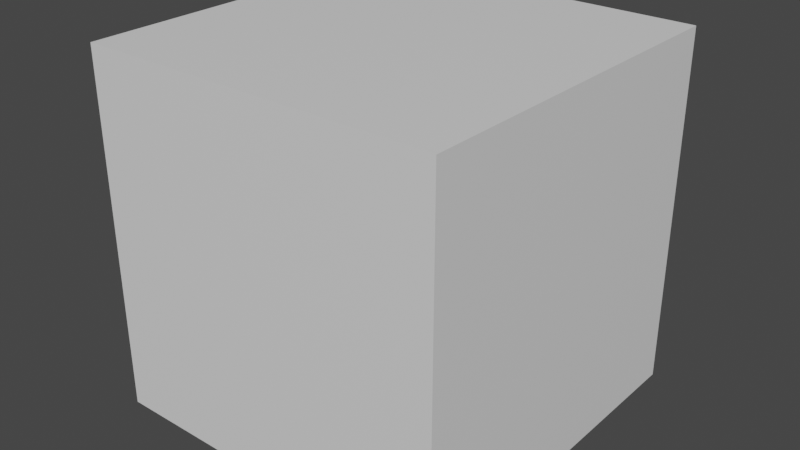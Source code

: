 # Source: invalid_ca_la_id_code.blend  (saved by Blender 4.3.32; exported with 4.5.12 LTS)
import bpy
from mathutils import Matrix  # noqa: F401  (used for matrix-valued properties, if any)

bpy.ops.wm.read_factory_settings(use_empty=True)
scene = bpy.context.scene
scene.name = 'Scene'

# ---- collections
col_collection = bpy.data.collections.new('Collection'); scene.collection.children.link(col_collection)

# ---- materials (node trees are filled in below, after node groups)
mat_material = bpy.data.materials.new('Material')
mat_material.alpha_threshold = 0.0
mat_material.use_transparent_shadow = False
mat_material.roughness = 0.5
mat_material.line_color = (0.0, 0.0, 0.0, 1.0)

# ---- material node trees
mat_material.use_nodes = True; mat_material.node_tree.nodes.clear()
_N = mat_material.node_tree.nodes; _L = mat_material.node_tree.links
n0 = _N.new('ShaderNodeOutputMaterial'); n0.name = 'Material Output'; n0.location = (300, 300)
n1 = _N.new('ShaderNodeBsdfPrincipled'); n1.name = 'Principled BSDF'; n1.location = (10, 300)
n1.distribution = 'GGX'
n1.subsurface_method = 'BURLEY'
n1.inputs[3].default_value = 1.45
n1.inputs[27].default_value = (0.0, 0.0, 0.0, 1.0)
n1.inputs[28].default_value = 1.0
_L.new(n1.outputs[0], n0.inputs[0])
n0.is_active_output = True

# ---- world
world_world = bpy.data.worlds.new('World'); scene.world = world_world
world_world.color = (0.05088, 0.05088, 0.05088)
world_world.use_sun_shadow = False
world_world.sun_shadow_jitter_overblur = 0.0

# ---- meshes
me_cube = bpy.data.meshes.new('Cube')
me_cube.from_pydata([(1.0, 1.0, 1.0), (1.0, 1.0, -1.0), (1.0, -1.0, 1.0), (1.0, -1.0, -1.0), (-1.0, 1.0, 1.0), (-1.0, 1.0, -1.0), (-1.0, -1.0, 1.0), (-1.0, -1.0, -1.0)], [], [(0, 4, 6, 2), (3, 2, 6, 7), (7, 6, 4, 5), (5, 1, 3, 7), (1, 0, 2, 3), (5, 4, 0, 1)])
_uv = me_cube.uv_layers.new(name='UVMap')
_uv.uv.foreach_set('vector', [0.375, 0.0, 0.625, 0.0, 0.625, 0.25, 0.375, 0.25, 0.375, 0.25, 0.625, 0.25, 0.625, 0.5, 0.375, 0.5, 0.375, 0.5, 0.625, 0.5, 0.625, 0.75, 0.375, 0.75, 0.375, 0.75, 0.625, 0.75, 0.625, 1.0, 0.375, 1.0, 0.125, 0.5, 0.375, 0.5, 0.375, 0.75, 0.125, 0.75, 0.625, 0.5, 0.875, 0.5, 0.875, 0.75, 0.625, 0.75])
me_cube.materials.append(mat_material)
me_cube.use_remesh_preserve_volume = False
me_cube.use_remesh_preserve_attributes = False
me_cube.use_mirror_vertex_groups = False
me_cube.update()

# ---- objects
ob_cube = bpy.data.objects.new('Cube', me_cube)
ob_light = bpy.data.objects.new('Light', None)
ob_camera = bpy.data.objects.new('Camera', None)

# ---- transforms, parenting, visibility, modifiers, constraints
ob_cube.location = (0.0, 0.0, 0.0)
ob_cube.lock_rotations_4d = False
ob_cube.empty_display_type = 'ARROWS'
ob_cube.lineart.crease_threshold = 0.0
ob_light.location = (4.076, 1.005, 5.904)
ob_light.rotation_euler = (0.6503, 0.05522, 1.866)
ob_light.track_axis = 'NEG_Z'
ob_light.up_axis = 'Y'
ob_light.lock_rotations_4d = False
ob_light.empty_display_type = 'ARROWS'
ob_light.empty_image_offset = (0.0, 0.0)
ob_light.color = (0.0, 0.0, 0.0, 0.0)
ob_light.visible_camera = False
ob_light.is_shadow_catcher = True
ob_light.lineart.crease_threshold = 0.0
ob_camera.location = (7.359, -6.926, 4.958)
ob_camera.rotation_euler = (1.109, 0.0, 0.8149)
ob_camera.track_axis = 'NEG_Z'
ob_camera.up_axis = 'Y'
ob_camera.lock_rotations_4d = False
ob_camera.empty_display_type = 'ARROWS'
ob_camera.empty_image_offset = (0.0, 0.0)
ob_camera.color = (0.0, 0.0, 0.0, 0.0)
ob_camera.display_type = 'WIRE'
ob_camera.lineart.crease_threshold = 0.0

# ---- collection membership
col_collection.objects.link(ob_cube)
col_collection.objects.link(ob_light)
col_collection.objects.link(ob_camera)

# ---- scene / render settings (as saved in the file)
scene.camera = ob_camera
scene.frame_start = 1; scene.frame_end = 250; scene.frame_set(1)
scene.render.engine = 'BLENDER_EEVEE_NEXT'
scene.render.motion_blur_shutter = 1.0
scene.cycles.use_denoising = False
scene.view_settings.view_transform = 'Filmic'
bpy.context.view_layer.update()

# ---- added for rendering (the .blend has no active camera and no usable light): camera, sun
cam_auto = bpy.data.cameras.new('AutoCamera')
cam_auto.lens = 50.0
cam_auto.sensor_width = 36.0
cam_auto.clip_end = 1000.0
ob_auto_camera = bpy.data.objects.new('AutoCamera', cam_auto)
scene.collection.objects.link(ob_auto_camera)
ob_auto_camera.location = (3.20507, -3.84609, 2.56406)
ob_auto_camera.rotation_euler = (1.09748, -7.21219e-08, 0.694738)
scene.camera = ob_auto_camera
light_auto_sun = bpy.data.lights.new('AutoSun', 'SUN')
light_auto_sun.energy = 3.0
light_auto_sun.angle = 0.0523599
ob_auto_sun = bpy.data.objects.new('AutoSun', light_auto_sun)
scene.collection.objects.link(ob_auto_sun)
ob_auto_sun.rotation_euler = (0.872665, 0.174533, 0.523599)
bpy.context.view_layer.update()
